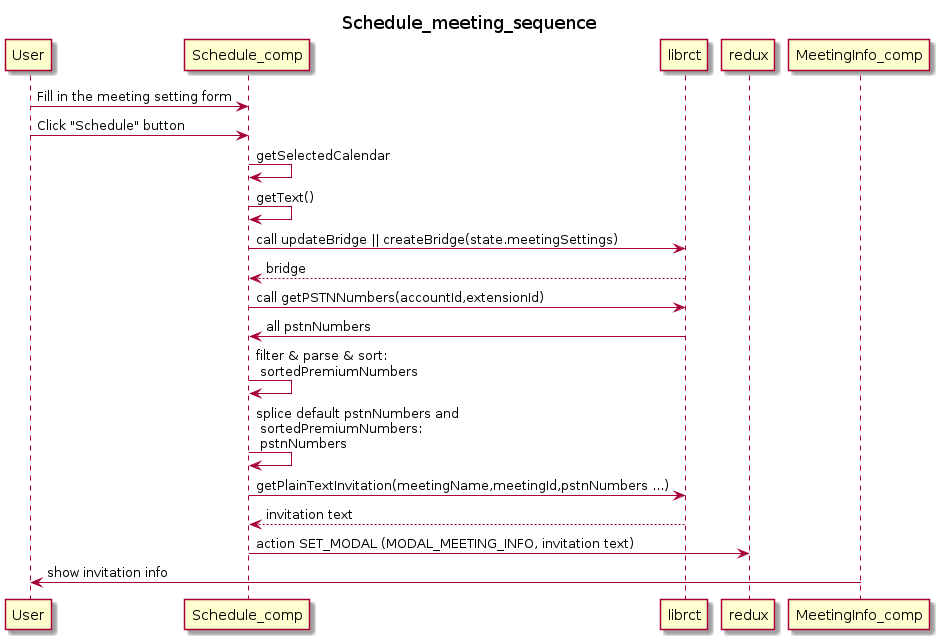

The diagram above was rendered by PlantUML. Its source (embedded in the PNG):
@startuml
title Schedule_meeting_sequence
User -> Schedule_comp: Fill in the meeting setting form
User -> Schedule_comp: Click "Schedule" button
Schedule_comp -> Schedule_comp: getSelectedCalendar
Schedule_comp -> Schedule_comp: getText()
Schedule_comp -> librct: call updateBridge || createBridge(state.meetingSettings)
librct --> Schedule_comp: bridge
Schedule_comp -> librct: call getPSTNNumbers(accountId,extensionId)
librct -> Schedule_comp: all pstnNumbers
Schedule_comp -> Schedule_comp: filter & parse & sort:\n sortedPremiumNumbers
Schedule_comp -> Schedule_comp: splice default pstnNumbers and\n sortedPremiumNumbers:\n pstnNumbers
Schedule_comp -> librct: getPlainTextInvitation(meetingName,meetingId,pstnNumbers ...)
librct --> Schedule_comp: invitation text
Schedule_comp -> redux: action SET_MODAL (MODAL_MEETING_INFO, invitation text)
MeetingInfo_comp -> User: show invitation info
@enduml